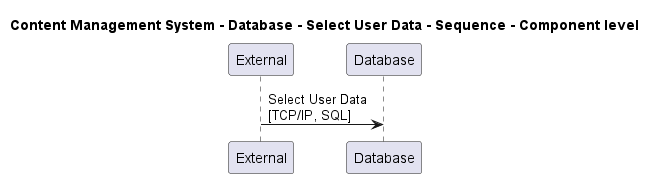

The diagram above was rendered by PlantUML. Its source (embedded in the PNG):
@startuml

title Content Management System - Database - Select User Data - Sequence - Component level

participant "External" as C4InterFlow.SoftwareSystems.ExternalSystem
participant "Database" as ContentManagementSystem.SoftwareSystems.Database

C4InterFlow.SoftwareSystems.ExternalSystem -> ContentManagementSystem.SoftwareSystems.Database : Select User Data\n[TCP/IP, SQL]


@enduml